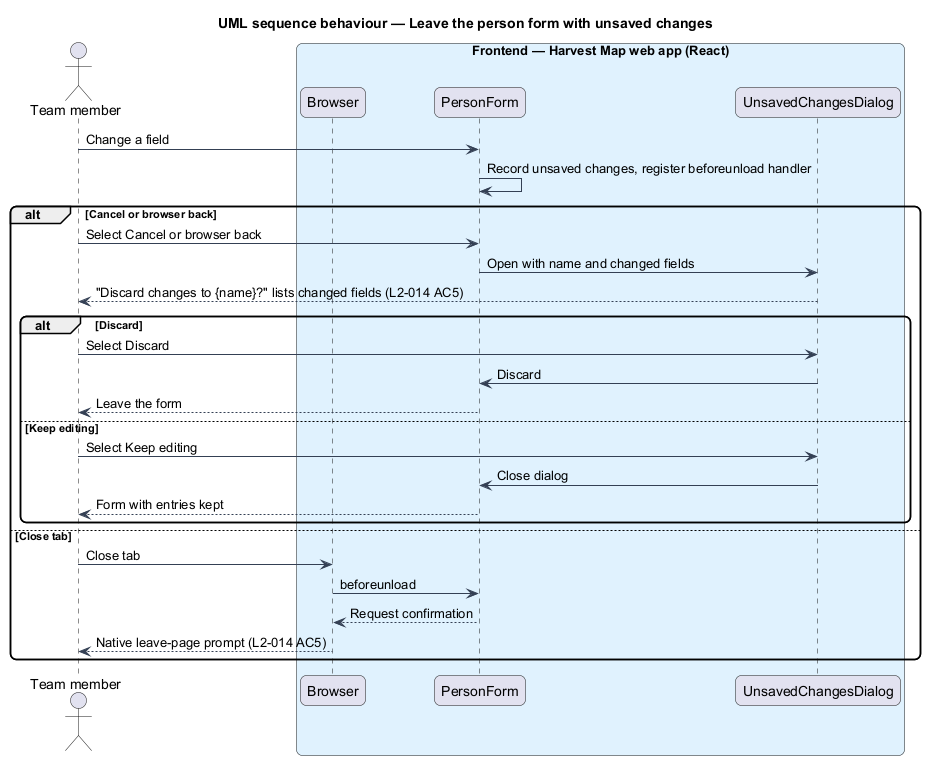

The diagram above was rendered by PlantUML. Its source (embedded in the PNG):
@startuml
title UML sequence behaviour — Leave the person form with unsaved changes
skinparam backgroundColor #FFFFFF
skinparam shadowing false
skinparam roundcorner 12
skinparam defaultFontName Arial
skinparam ArrowColor #344054
actor "Team member" as actor
box "Frontend — Harvest Map web app (React)" #E0F2FE
  participant "Browser" as browser
  participant "PersonForm" as form
  participant "UnsavedChangesDialog" as dialog
end box
actor -> form : Change a field
form -> form : Record unsaved changes, register beforeunload handler
alt Cancel or browser back
  actor -> form : Select Cancel or browser back
  form -> dialog : Open with name and changed fields
  dialog --> actor : "Discard changes to {name}?" lists changed fields (L2-014 AC5)
  alt Discard
    actor -> dialog : Select Discard
    dialog -> form : Discard
    form --> actor : Leave the form
  else Keep editing
    actor -> dialog : Select Keep editing
    dialog -> form : Close dialog
    form --> actor : Form with entries kept
  end
else Close tab
  actor -> browser : Close tab
  browser -> form : beforeunload
  form --> browser : Request confirmation
  browser --> actor : Native leave-page prompt (L2-014 AC5)
end
@enduml